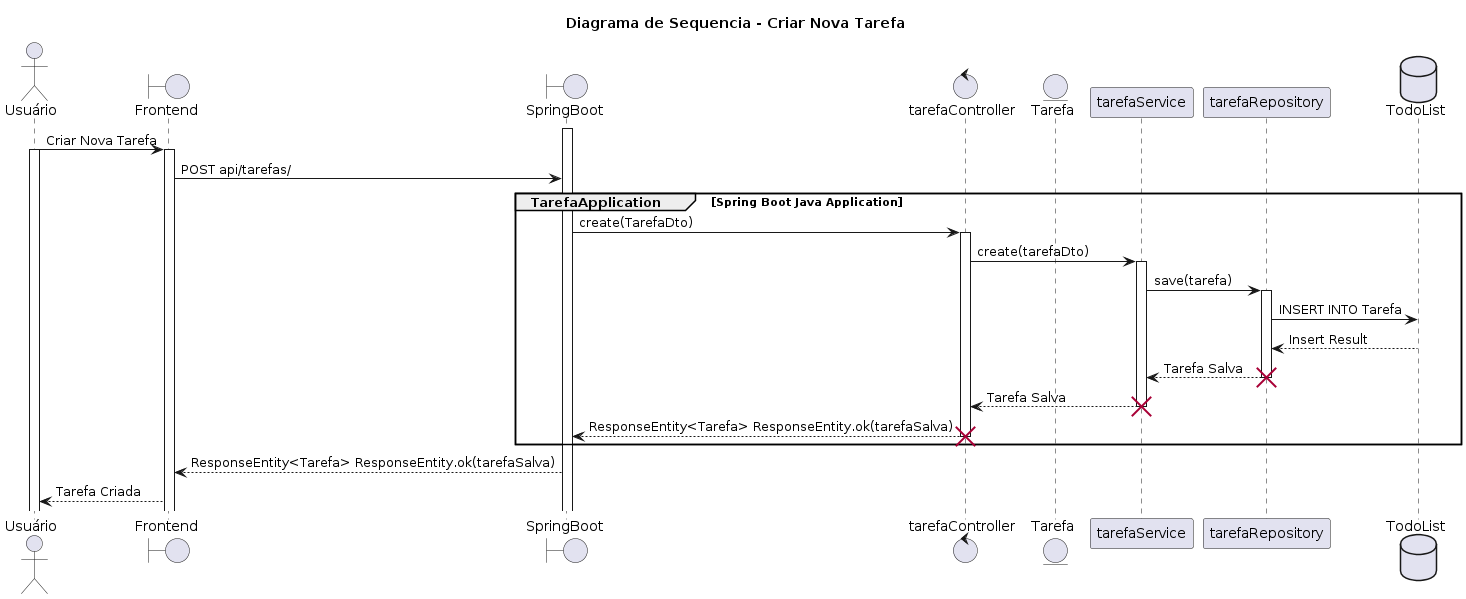

The diagram above was rendered by PlantUML. Its source (embedded in the PNG):
@startuml
title Diagrama de Sequencia - Criar Nova Tarefa
actor Usuário
Boundary Frontend
Boundary SpringBoot
Control tarefaController
Entity Tarefa
Participant tarefaService
Participant tarefaRepository
Database TodoList
activate SpringBoot
Usuário -> Frontend: Criar Nova Tarefa
activate Usuário
activate Frontend
Frontend -> SpringBoot: POST api/tarefas/
group TarefaApplication [Spring Boot Java Application]
SpringBoot -> tarefaController: create(TarefaDto)
activate tarefaController
tarefaController -> tarefaService: create(tarefaDto)
activate tarefaService
tarefaService -> tarefaRepository: save(tarefa)
activate tarefaRepository
tarefaRepository -> TodoList: INSERT INTO Tarefa
TodoList --> tarefaRepository: Insert Result
tarefaRepository --> tarefaService: Tarefa Salva
destroy tarefaRepository
tarefaService --> tarefaController: Tarefa Salva
destroy tarefaService
tarefaController --> SpringBoot: ResponseEntity<Tarefa> ResponseEntity.ok(tarefaSalva)
destroy tarefaController
end
SpringBoot --> Frontend : ResponseEntity<Tarefa> ResponseEntity.ok(tarefaSalva)
Frontend --> Usuário: Tarefa Criada
@enduml